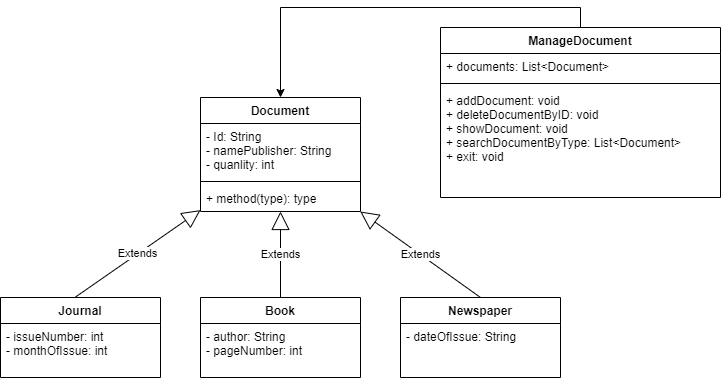

The diagram above was exported from draw.io. Its source (the exported page's mxGraphModel, read from the mxfile embedded in the PNG):
<mxGraphModel dx="1038" dy="633" grid="1" gridSize="10" guides="1" tooltips="1" connect="1" arrows="1" fold="1" page="1" pageScale="1" pageWidth="827" pageHeight="1169" math="0" shadow="0">
  <root>
    <mxCell id="0" />
    <mxCell id="1" parent="0" />
    <mxCell id="akjtfJAK3HsbqZrlil8C-6" value="Journal" style="swimlane;fontStyle=1;align=center;verticalAlign=top;childLayout=stackLayout;horizontal=1;startSize=26;horizontalStack=0;resizeParent=1;resizeParentMax=0;resizeLast=0;collapsible=1;marginBottom=0;" parent="1" vertex="1">
      <mxGeometry x="80" y="320" width="160" height="80" as="geometry" />
    </mxCell>
    <mxCell id="akjtfJAK3HsbqZrlil8C-7" value="- issueNumber: int&#10;- monthOfIssue: int" style="text;strokeColor=none;fillColor=none;align=left;verticalAlign=top;spacingLeft=4;spacingRight=4;overflow=hidden;rotatable=0;points=[[0,0.5],[1,0.5]];portConstraint=eastwest;" parent="akjtfJAK3HsbqZrlil8C-6" vertex="1">
      <mxGeometry y="26" width="160" height="54" as="geometry" />
    </mxCell>
    <mxCell id="akjtfJAK3HsbqZrlil8C-24" value="Book" style="swimlane;fontStyle=1;align=center;verticalAlign=top;childLayout=stackLayout;horizontal=1;startSize=26;horizontalStack=0;resizeParent=1;resizeParentMax=0;resizeLast=0;collapsible=1;marginBottom=0;" parent="1" vertex="1">
      <mxGeometry x="280" y="320" width="160" height="80" as="geometry" />
    </mxCell>
    <mxCell id="akjtfJAK3HsbqZrlil8C-25" value="- author: String&#10;- pageNumber: int" style="text;strokeColor=none;fillColor=none;align=left;verticalAlign=top;spacingLeft=4;spacingRight=4;overflow=hidden;rotatable=0;points=[[0,0.5],[1,0.5]];portConstraint=eastwest;" parent="akjtfJAK3HsbqZrlil8C-24" vertex="1">
      <mxGeometry y="26" width="160" height="54" as="geometry" />
    </mxCell>
    <mxCell id="akjtfJAK3HsbqZrlil8C-28" value="Newspaper" style="swimlane;fontStyle=1;align=center;verticalAlign=top;childLayout=stackLayout;horizontal=1;startSize=26;horizontalStack=0;resizeParent=1;resizeParentMax=0;resizeLast=0;collapsible=1;marginBottom=0;" parent="1" vertex="1">
      <mxGeometry x="480" y="320" width="160" height="80" as="geometry" />
    </mxCell>
    <mxCell id="akjtfJAK3HsbqZrlil8C-29" value="- dateOfIssue: String" style="text;strokeColor=none;fillColor=none;align=left;verticalAlign=top;spacingLeft=4;spacingRight=4;overflow=hidden;rotatable=0;points=[[0,0.5],[1,0.5]];portConstraint=eastwest;" parent="akjtfJAK3HsbqZrlil8C-28" vertex="1">
      <mxGeometry y="26" width="160" height="54" as="geometry" />
    </mxCell>
    <mxCell id="akjtfJAK3HsbqZrlil8C-36" value="Document" style="swimlane;fontStyle=1;align=center;verticalAlign=top;childLayout=stackLayout;horizontal=1;startSize=26;horizontalStack=0;resizeParent=1;resizeParentMax=0;resizeLast=0;collapsible=1;marginBottom=0;" parent="1" vertex="1">
      <mxGeometry x="280" y="120" width="160" height="114" as="geometry" />
    </mxCell>
    <mxCell id="akjtfJAK3HsbqZrlil8C-37" value="- Id: String&#10;- namePublisher: String&#10;- quanlity: int" style="text;strokeColor=none;fillColor=none;align=left;verticalAlign=top;spacingLeft=4;spacingRight=4;overflow=hidden;rotatable=0;points=[[0,0.5],[1,0.5]];portConstraint=eastwest;" parent="akjtfJAK3HsbqZrlil8C-36" vertex="1">
      <mxGeometry y="26" width="160" height="54" as="geometry" />
    </mxCell>
    <mxCell id="akjtfJAK3HsbqZrlil8C-38" value="" style="line;strokeWidth=1;fillColor=none;align=left;verticalAlign=middle;spacingTop=-1;spacingLeft=3;spacingRight=3;rotatable=0;labelPosition=right;points=[];portConstraint=eastwest;" parent="akjtfJAK3HsbqZrlil8C-36" vertex="1">
      <mxGeometry y="80" width="160" height="8" as="geometry" />
    </mxCell>
    <mxCell id="akjtfJAK3HsbqZrlil8C-39" value="+ method(type): type" style="text;strokeColor=none;fillColor=none;align=left;verticalAlign=top;spacingLeft=4;spacingRight=4;overflow=hidden;rotatable=0;points=[[0,0.5],[1,0.5]];portConstraint=eastwest;" parent="akjtfJAK3HsbqZrlil8C-36" vertex="1">
      <mxGeometry y="88" width="160" height="26" as="geometry" />
    </mxCell>
    <mxCell id="akjtfJAK3HsbqZrlil8C-41" value="Extends" style="endArrow=block;endSize=16;endFill=0;html=1;exitX=0.466;exitY=-0.002;exitDx=0;exitDy=0;exitPerimeter=0;" parent="1" source="akjtfJAK3HsbqZrlil8C-6" target="akjtfJAK3HsbqZrlil8C-36" edge="1">
      <mxGeometry width="160" relative="1" as="geometry">
        <mxPoint x="130" y="240" as="sourcePoint" />
        <mxPoint x="290" y="240" as="targetPoint" />
      </mxGeometry>
    </mxCell>
    <mxCell id="akjtfJAK3HsbqZrlil8C-42" value="Extends" style="endArrow=block;endSize=16;endFill=0;html=1;exitX=0.5;exitY=0;exitDx=0;exitDy=0;" parent="1" source="akjtfJAK3HsbqZrlil8C-28" target="akjtfJAK3HsbqZrlil8C-36" edge="1">
      <mxGeometry width="160" relative="1" as="geometry">
        <mxPoint x="164.56000000000006" y="329.77199999999993" as="sourcePoint" />
        <mxPoint x="290.0000000000001" y="242.5965732087227" as="targetPoint" />
      </mxGeometry>
    </mxCell>
    <mxCell id="akjtfJAK3HsbqZrlil8C-43" value="Extends" style="endArrow=block;endSize=16;endFill=0;html=1;" parent="1" source="akjtfJAK3HsbqZrlil8C-24" target="akjtfJAK3HsbqZrlil8C-36" edge="1">
      <mxGeometry width="160" relative="1" as="geometry">
        <mxPoint x="174.56000000000006" y="339.77199999999993" as="sourcePoint" />
        <mxPoint x="300.0000000000001" y="252.5965732087227" as="targetPoint" />
      </mxGeometry>
    </mxCell>
    <mxCell id="O-huPRkmqfd3JZkamAtG-1" style="edgeStyle=orthogonalEdgeStyle;rounded=0;orthogonalLoop=1;jettySize=auto;html=1;exitX=0.5;exitY=0;exitDx=0;exitDy=0;entryX=0.5;entryY=0;entryDx=0;entryDy=0;" edge="1" parent="1" source="akjtfJAK3HsbqZrlil8C-44" target="akjtfJAK3HsbqZrlil8C-36">
      <mxGeometry relative="1" as="geometry" />
    </mxCell>
    <mxCell id="akjtfJAK3HsbqZrlil8C-44" value="ManageDocument" style="swimlane;fontStyle=1;align=center;verticalAlign=top;childLayout=stackLayout;horizontal=1;startSize=26;horizontalStack=0;resizeParent=1;resizeParentMax=0;resizeLast=0;collapsible=1;marginBottom=0;" parent="1" vertex="1">
      <mxGeometry x="520" y="50" width="280" height="170" as="geometry" />
    </mxCell>
    <mxCell id="akjtfJAK3HsbqZrlil8C-45" value="+ documents: List&lt;Document&gt;" style="text;strokeColor=none;fillColor=none;align=left;verticalAlign=top;spacingLeft=4;spacingRight=4;overflow=hidden;rotatable=0;points=[[0,0.5],[1,0.5]];portConstraint=eastwest;" parent="akjtfJAK3HsbqZrlil8C-44" vertex="1">
      <mxGeometry y="26" width="280" height="26" as="geometry" />
    </mxCell>
    <mxCell id="akjtfJAK3HsbqZrlil8C-46" value="" style="line;strokeWidth=1;fillColor=none;align=left;verticalAlign=middle;spacingTop=-1;spacingLeft=3;spacingRight=3;rotatable=0;labelPosition=right;points=[];portConstraint=eastwest;" parent="akjtfJAK3HsbqZrlil8C-44" vertex="1">
      <mxGeometry y="52" width="280" height="8" as="geometry" />
    </mxCell>
    <mxCell id="akjtfJAK3HsbqZrlil8C-47" value="+ addDocument: void&#10;+ deleteDocumentByID: void&#10;+ showDocument: void&#10;+ searchDocumentByType: List&lt;Document&gt;&#10;+ exit: void" style="text;strokeColor=none;fillColor=none;align=left;verticalAlign=top;spacingLeft=4;spacingRight=4;overflow=hidden;rotatable=0;points=[[0,0.5],[1,0.5]];portConstraint=eastwest;" parent="akjtfJAK3HsbqZrlil8C-44" vertex="1">
      <mxGeometry y="60" width="280" height="110" as="geometry" />
    </mxCell>
  </root>
</mxGraphModel>